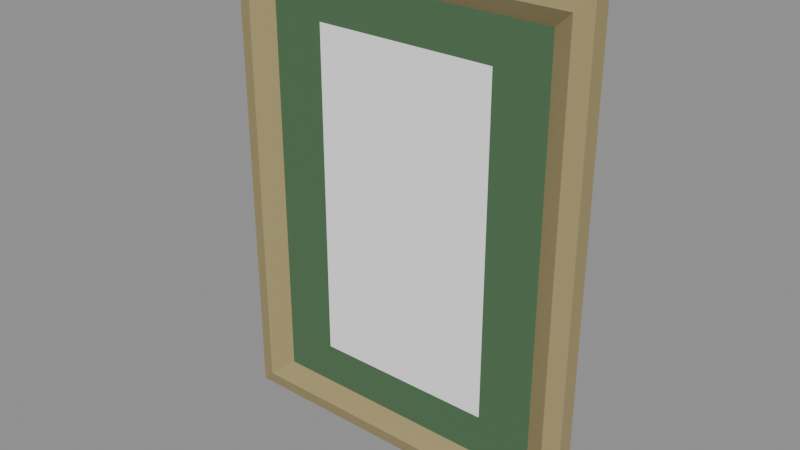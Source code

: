 # Source: frames.blend  (saved by Blender 5.0.118; exported with 4.5.12 LTS)
import bpy
from mathutils import Matrix  # noqa: F401  (used for matrix-valued properties, if any)

bpy.ops.wm.read_factory_settings(use_empty=True)
scene = bpy.context.scene
scene.name = 'Frame1'

# ---- collections
col_frame1 = bpy.data.collections.new('frame1'); scene.collection.children.link(col_frame1)

# ---- materials (node trees are filled in below, after node groups)
mat_material = bpy.data.materials.new('Material')

# ---- material node trees
mat_material.use_nodes = True; mat_material.node_tree.nodes.clear()
_N = mat_material.node_tree.nodes; _L = mat_material.node_tree.links
n0 = _N.new('ShaderNodeBsdfPrincipled'); n0.name = 'Principled BSDF'; n0.location = (-200, 100)
n1 = _N.new('ShaderNodeOutputMaterial'); n1.name = 'Material Output'; n1.location = (200, 100)
n2 = _N.new('ShaderNodeVertexColor'); n2.name = 'Color Attribute'; n2.location = (-390, 60)
_L.new(n0.outputs[0], n1.inputs[0])
_L.new(n2.outputs[0], n0.inputs[0])
n1.is_active_output = True

# ---- meshes
me_plane = bpy.data.meshes.new('Plane')
me_plane.from_pydata([(-0.1545, 1.477e-08, 0.2046), (-0.1545, 0.01433, 0.2046), (-0.1412, 0.01807, 0.1915), (-0.123, 0.007806, 0.1767), (-0.07755, 0.007806, 0.1413), (-4.712e-08, 3.254e-08, 0.2046), (-5.179e-08, 0.01433, 0.2046), (-4.875e-08, 0.01807, 0.1915), (-4.058e-08, 0.007806, 0.1767), (-2.903e-08, 0.007806, 0.1413), (-0.1545, -1.777e-08, -3.406e-08), (-0.1545, 0.01433, -3.728e-08), (-0.1412, 0.01807, -3.377e-08), (-0.123, 0.007806, -2.553e-08), (-0.07755, 0.007806, -1.725e-08), (-2.543e-09, 0.007806, -1.756e-09)], [], [(5, 6, 1, 0), (6, 7, 2, 1), (7, 8, 3, 2), (8, 9, 4, 3), (9, 15, 14, 4), (3, 4, 14, 13), (1, 2, 12, 11), (2, 3, 13, 12), (0, 1, 11, 10)])
_uv = me_plane.uv_layers.new(name='UVMap')
_uv.uv.foreach_set('vector', [0.5, 0.0, 0.5, 0.0, 1.0, 0.0, 1.0, 0.0, 0.5, 0.0, 0.5, 0.0, 1.0, 0.0, 1.0, 0.0, 0.5, 0.0, 0.5, 0.0, 1.0, 0.0, 1.0, 0.0, 0.5, 0.0, 0.5, 0.0, 1.0, 0.0, 1.0, 0.0, 0.5, 0.0, 0.5, 0.5, 1.0, 0.5, 1.0, 0.0, 1.0, 0.0, 1.0, 0.0, 1.0, 0.5, 1.0, 0.5, 1.0, 0.0, 1.0, 0.0, 1.0, 0.5, 1.0, 0.5, 1.0, 0.0, 1.0, 0.0, 1.0, 0.5, 1.0, 0.5, 1.0, 0.0, 1.0, 0.0, 1.0, 0.5, 1.0, 0.5])
_ca = me_plane.color_attributes.new('Attribute', 'BYTE_COLOR', 'CORNER')
_ca.data.foreach_set('color', [0.3613, 0.2918, 0.1329, 1.0, 0.3613, 0.2918, 0.1329, 1.0, 0.3613, 0.2918, 0.1329, 1.0, 0.3613, 0.2918, 0.1329, 1.0, 0.3613, 0.2918, 0.1329, 1.0, 0.3613, 0.2918, 0.1329, 1.0, 0.3613, 0.2918, 0.1329, 1.0, 0.3613, 0.2918, 0.1329, 1.0, 0.3613, 0.2918, 0.1329, 1.0, 0.3613, 0.2918, 0.1329, 1.0, 0.3613, 0.2918, 0.1329, 1.0, 0.3613, 0.2918, 0.1329, 1.0, 0.07227, 0.1559, 0.07227, 1.0, 0.07227, 0.1559, 0.07227, 1.0, 0.07227, 0.1559, 0.07227, 1.0, 0.07227, 0.1559, 0.07227, 1.0, 1.0, 1.0, 1.0, 1.0, 1.0, 1.0, 1.0, 1.0, 1.0, 1.0, 1.0, 1.0, 1.0, 1.0, 1.0, 1.0, 0.07227, 0.1559, 0.07227, 1.0, 0.07227, 0.1559, 0.07227, 1.0, 0.07227, 0.1559, 0.07227, 1.0, 0.07227, 0.1559, 0.07227, 1.0, 0.3613, 0.2918, 0.1329, 1.0, 0.3613, 0.2918, 0.1329, 1.0, 0.3613, 0.2918, 0.1329, 1.0, 0.3613, 0.2918, 0.1329, 1.0, 0.3613, 0.2918, 0.1329, 1.0, 0.3613, 0.2918, 0.1329, 1.0, 0.3613, 0.2918, 0.1329, 1.0, 0.3613, 0.2918, 0.1329, 1.0, 0.3613, 0.2918, 0.1329, 1.0, 0.3613, 0.2918, 0.1329, 1.0, 0.3613, 0.2918, 0.1329, 1.0, 0.3613, 0.2918, 0.1329, 1.0])
me_plane.materials.append(mat_material)
me_plane.use_paint_bone_selection = False
me_plane.use_paint_mask = True
me_plane.update()

# ---- objects
ob_plane_004 = bpy.data.objects.new('Plane.004', me_plane)

# ---- transforms, parenting, visibility, modifiers, constraints
ob_plane_004.location = (0.0, 0.0, 0.0)
ob_plane_004.rotation_euler = (0.0, -0.0, 3.142)
ob_plane_004.scale = (1.776, 1.776, 1.776)
_m = ob_plane_004.modifiers.new('Mirror', 'MIRROR')
_m.use_axis = (True, False, True)

# ---- collection membership
col_frame1.objects.link(ob_plane_004)

# ---- scene / render settings (as saved in the file)
scene.frame_start = 1; scene.frame_end = 250; scene.frame_set(5)
scene.render.engine = 'BLENDER_EEVEE_NEXT'
scene.render.image_settings.exr_codec = 'NONE'
scene.render.use_bake_clear = False
scene.render.bake_margin = 0
scene.render.bake_bias = 0.0
scene.render.bake_samples = 0
scene.render.simplify_subdivision_render = 0
scene.render.simplify_child_particles_render = 0.0
scene.eevee.use_volume_custom_range = False
scene.eevee.gtao_distance = 0.0
scene.eevee.use_fast_gi = False
scene.view_settings.white_balance_temperature = 0.0
scene.view_settings.white_balance_tint = 0.0
scene.view_settings.white_balance_whitepoint = (2.97, 0.5193, -0.0414)
bpy.context.view_layer.update()

# ---- added for rendering (the .blend has no active camera and no usable light): camera, sun + grey world if the file has none
cam_auto = bpy.data.cameras.new('AutoCamera')
cam_auto.lens = 50.0
cam_auto.sensor_width = 36.0
cam_auto.clip_end = 1000.0
ob_auto_camera = bpy.data.objects.new('AutoCamera', cam_auto)
scene.collection.objects.link(ob_auto_camera)
ob_auto_camera.location = (0.843112, -1.02778, 0.67449)
ob_auto_camera.rotation_euler = (1.09748, -7.21219e-08, 0.694738)
scene.camera = ob_auto_camera
light_auto_sun = bpy.data.lights.new('AutoSun', 'SUN')
light_auto_sun.energy = 3.0
light_auto_sun.angle = 0.0523599
ob_auto_sun = bpy.data.objects.new('AutoSun', light_auto_sun)
scene.collection.objects.link(ob_auto_sun)
ob_auto_sun.rotation_euler = (0.872665, 0.174533, 0.523599)
if scene.world is None:
    world_auto = bpy.data.worlds.new('AutoWorld')
    world_auto.color = (0.3, 0.3, 0.3)
    scene.world = world_auto
bpy.context.view_layer.update()

